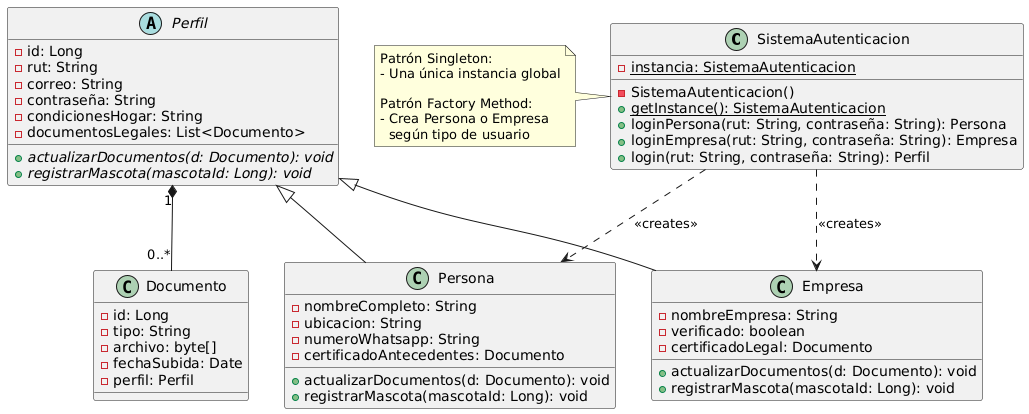

The diagram above was rendered by PlantUML. Its source (embedded in the PNG):
@startuml
class SistemaAutenticacion {
  - {static} instancia: SistemaAutenticacion
  - SistemaAutenticacion()
  + {static} getInstance(): SistemaAutenticacion
  + loginPersona(rut: String, contraseña: String): Persona
  + loginEmpresa(rut: String, contraseña: String): Empresa
  + login(rut: String, contraseña: String): Perfil
}

abstract class Perfil {
  - id: Long
  - rut: String
  - correo: String
  - contraseña: String
  - condicionesHogar: String
  - documentosLegales: List<Documento>
  + {abstract} actualizarDocumentos(d: Documento): void
  + {abstract} registrarMascota(mascotaId: Long): void
}

class Persona {
  - nombreCompleto: String
  - ubicacion: String
  - numeroWhatsapp: String
  - certificadoAntecedentes: Documento
  + actualizarDocumentos(d: Documento): void
  + registrarMascota(mascotaId: Long): void
}

class Empresa {
  - nombreEmpresa: String
  - verificado: boolean
  - certificadoLegal: Documento
  + actualizarDocumentos(d: Documento): void
  + registrarMascota(mascotaId: Long): void
}

class Documento {
  - id: Long
  - tipo: String
  - archivo: byte[]
  - fechaSubida: Date
  - perfil: Perfil
}

SistemaAutenticacion ..> Persona : <<creates>>
SistemaAutenticacion ..> Empresa : <<creates>>
Perfil <|-- Persona
Perfil <|-- Empresa
Perfil "1" *-- "0..*" Documento

note left of SistemaAutenticacion
  Patrón Singleton:
  - Una única instancia global
  
  Patrón Factory Method:
  - Crea Persona o Empresa
    según tipo de usuario
end note
@enduml